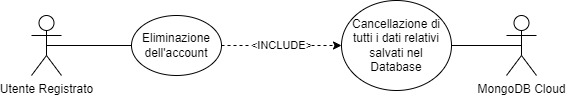

The diagram above was exported from draw.io. Its source (the exported page's mxGraphModel, read from the mxfile embedded in the PNG):
<mxGraphModel dx="782" dy="579" grid="1" gridSize="10" guides="1" tooltips="1" connect="1" arrows="1" fold="1" page="1" pageScale="1" pageWidth="1169" pageHeight="827" math="0" shadow="0">
  <root>
    <mxCell id="0" />
    <mxCell id="1" parent="0" />
    <mxCell id="Yfv1AwOhVqOiNAXNRm6r-2" style="edgeStyle=orthogonalEdgeStyle;rounded=0;orthogonalLoop=1;jettySize=auto;html=1;exitX=0.5;exitY=0.5;exitDx=0;exitDy=0;exitPerimeter=0;entryX=0;entryY=0.5;entryDx=0;entryDy=0;fontSize=8;endArrow=none;endFill=0;" parent="1" source="pbxZwUX-jfE8vUZwyM5p-1" target="Yfv1AwOhVqOiNAXNRm6r-1" edge="1">
      <mxGeometry relative="1" as="geometry" />
    </mxCell>
    <mxCell id="pbxZwUX-jfE8vUZwyM5p-1" value="Utente Registrato" style="shape=umlActor;verticalLabelPosition=bottom;verticalAlign=top;html=1;outlineConnect=0;" parent="1" vertex="1">
      <mxGeometry x="110" y="290" width="30" height="60" as="geometry" />
    </mxCell>
    <mxCell id="Yfv1AwOhVqOiNAXNRm6r-6" value="&amp;lt;INCLUDE&amp;gt;" style="edgeStyle=orthogonalEdgeStyle;rounded=0;orthogonalLoop=1;jettySize=auto;html=1;exitX=1;exitY=0.5;exitDx=0;exitDy=0;fontSize=11;endArrow=classic;endFill=1;dashed=1;" parent="1" source="Yfv1AwOhVqOiNAXNRm6r-1" target="Yfv1AwOhVqOiNAXNRm6r-5" edge="1">
      <mxGeometry relative="1" as="geometry" />
    </mxCell>
    <mxCell id="Yfv1AwOhVqOiNAXNRm6r-1" value="Eliminazione dell'account" style="ellipse;whiteSpace=wrap;html=1;" parent="1" vertex="1">
      <mxGeometry x="210" y="290" width="90" height="60" as="geometry" />
    </mxCell>
    <mxCell id="Yfv1AwOhVqOiNAXNRm6r-7" style="edgeStyle=orthogonalEdgeStyle;rounded=0;orthogonalLoop=1;jettySize=auto;html=1;exitX=0.5;exitY=0.5;exitDx=0;exitDy=0;exitPerimeter=0;entryX=1;entryY=0.5;entryDx=0;entryDy=0;fontSize=8;endArrow=none;endFill=0;" parent="1" source="Yfv1AwOhVqOiNAXNRm6r-4" target="Yfv1AwOhVqOiNAXNRm6r-5" edge="1">
      <mxGeometry relative="1" as="geometry" />
    </mxCell>
    <mxCell id="Yfv1AwOhVqOiNAXNRm6r-4" value="MongoDB Cloud" style="shape=umlActor;verticalLabelPosition=bottom;verticalAlign=top;html=1;outlineConnect=0;" parent="1" vertex="1">
      <mxGeometry x="585" y="290" width="30" height="60" as="geometry" />
    </mxCell>
    <mxCell id="Yfv1AwOhVqOiNAXNRm6r-5" value="Cancellazione di tutti i dati relativi salvati nel Database" style="ellipse;whiteSpace=wrap;html=1;" parent="1" vertex="1">
      <mxGeometry x="420" y="275" width="110" height="90" as="geometry" />
    </mxCell>
  </root>
</mxGraphModel>